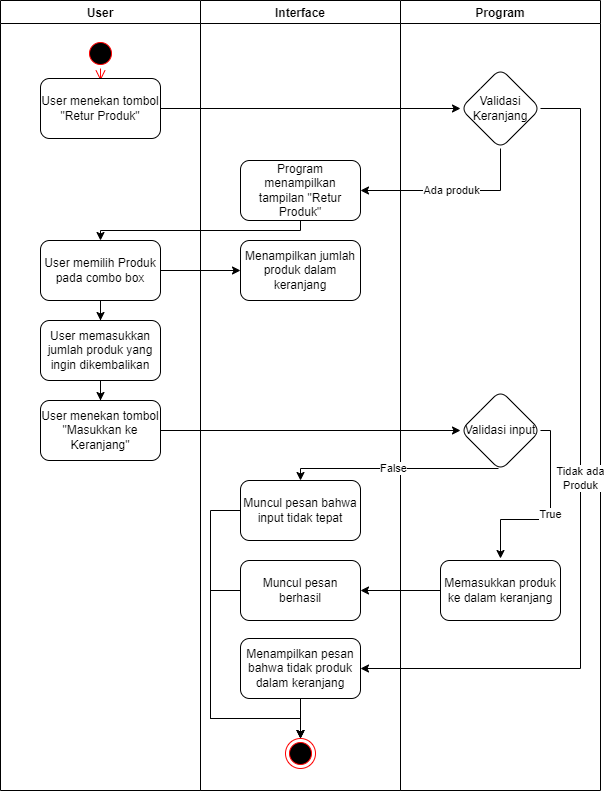

The diagram above was exported from draw.io. Its source (the exported page's mxGraphModel, read from the mxfile embedded in the PNG):
<mxGraphModel dx="828" dy="493" grid="1" gridSize="10" guides="1" tooltips="1" connect="1" arrows="1" fold="1" page="1" pageScale="1" pageWidth="850" pageHeight="1100" math="0" shadow="0">
  <root>
    <mxCell id="0" />
    <mxCell id="1" parent="0" />
    <mxCell id="KQI5RUebgoX9cTgk_1tt-1" value="User" style="swimlane;" parent="1" vertex="1">
      <mxGeometry x="80" y="50" width="200" height="790" as="geometry" />
    </mxCell>
    <mxCell id="KQI5RUebgoX9cTgk_1tt-4" value="" style="ellipse;html=1;shape=startState;fillColor=#000000;strokeColor=#ff0000;" parent="KQI5RUebgoX9cTgk_1tt-1" vertex="1">
      <mxGeometry x="85" y="38" width="30" height="30" as="geometry" />
    </mxCell>
    <mxCell id="KQI5RUebgoX9cTgk_1tt-5" value="" style="edgeStyle=orthogonalEdgeStyle;html=1;verticalAlign=bottom;endArrow=open;endSize=8;strokeColor=#ff0000;rounded=0;entryX=0.5;entryY=0;entryDx=0;entryDy=0;" parent="KQI5RUebgoX9cTgk_1tt-1" source="KQI5RUebgoX9cTgk_1tt-4" edge="1">
      <mxGeometry relative="1" as="geometry">
        <mxPoint x="100" y="80" as="targetPoint" />
      </mxGeometry>
    </mxCell>
    <mxCell id="KQI5RUebgoX9cTgk_1tt-28" value="User menekan tombol &quot;Retur Produk&quot;" style="whiteSpace=wrap;html=1;rounded=1;" parent="KQI5RUebgoX9cTgk_1tt-1" vertex="1">
      <mxGeometry x="40" y="78" width="120" height="60" as="geometry" />
    </mxCell>
    <mxCell id="KQI5RUebgoX9cTgk_1tt-35" value="" style="edgeStyle=orthogonalEdgeStyle;rounded=0;orthogonalLoop=1;jettySize=auto;html=1;" parent="KQI5RUebgoX9cTgk_1tt-1" source="KQI5RUebgoX9cTgk_1tt-32" target="KQI5RUebgoX9cTgk_1tt-34" edge="1">
      <mxGeometry relative="1" as="geometry" />
    </mxCell>
    <mxCell id="KQI5RUebgoX9cTgk_1tt-32" value="User memilih Produk pada combo box" style="whiteSpace=wrap;html=1;rounded=1;" parent="KQI5RUebgoX9cTgk_1tt-1" vertex="1">
      <mxGeometry x="40" y="240" width="120" height="60" as="geometry" />
    </mxCell>
    <mxCell id="KQI5RUebgoX9cTgk_1tt-37" value="" style="edgeStyle=orthogonalEdgeStyle;rounded=0;orthogonalLoop=1;jettySize=auto;html=1;" parent="KQI5RUebgoX9cTgk_1tt-1" source="KQI5RUebgoX9cTgk_1tt-34" target="KQI5RUebgoX9cTgk_1tt-36" edge="1">
      <mxGeometry relative="1" as="geometry" />
    </mxCell>
    <mxCell id="KQI5RUebgoX9cTgk_1tt-34" value="User memasukkan jumlah produk yang ingin dikembalikan" style="whiteSpace=wrap;html=1;rounded=1;" parent="KQI5RUebgoX9cTgk_1tt-1" vertex="1">
      <mxGeometry x="40" y="320" width="120" height="60" as="geometry" />
    </mxCell>
    <mxCell id="KQI5RUebgoX9cTgk_1tt-36" value="User menekan tombol &quot;Masukkan ke Keranjang&quot;" style="whiteSpace=wrap;html=1;rounded=1;" parent="KQI5RUebgoX9cTgk_1tt-1" vertex="1">
      <mxGeometry x="40" y="400" width="120" height="60" as="geometry" />
    </mxCell>
    <mxCell id="KQI5RUebgoX9cTgk_1tt-2" value="Interface" style="swimlane;" parent="1" vertex="1">
      <mxGeometry x="280" y="50" width="200" height="790" as="geometry" />
    </mxCell>
    <mxCell id="KQI5RUebgoX9cTgk_1tt-30" value="Program menampilkan tampilan &quot;Retur Produk&quot;" style="whiteSpace=wrap;html=1;rounded=1;" parent="KQI5RUebgoX9cTgk_1tt-2" vertex="1">
      <mxGeometry x="40" y="160" width="120" height="60" as="geometry" />
    </mxCell>
    <mxCell id="KQI5RUebgoX9cTgk_1tt-63" style="edgeStyle=orthogonalEdgeStyle;rounded=0;orthogonalLoop=1;jettySize=auto;html=1;" parent="KQI5RUebgoX9cTgk_1tt-2" source="KQI5RUebgoX9cTgk_1tt-45" target="KQI5RUebgoX9cTgk_1tt-49" edge="1">
      <mxGeometry relative="1" as="geometry">
        <Array as="points">
          <mxPoint x="10" y="510" />
          <mxPoint x="10" y="718" />
          <mxPoint x="100" y="718" />
        </Array>
      </mxGeometry>
    </mxCell>
    <mxCell id="KQI5RUebgoX9cTgk_1tt-45" value="Muncul pesan bahwa input tidak tepat" style="whiteSpace=wrap;html=1;rounded=1;" parent="KQI5RUebgoX9cTgk_1tt-2" vertex="1">
      <mxGeometry x="40" y="480" width="120" height="60" as="geometry" />
    </mxCell>
    <mxCell id="KQI5RUebgoX9cTgk_1tt-62" style="edgeStyle=orthogonalEdgeStyle;rounded=0;orthogonalLoop=1;jettySize=auto;html=1;" parent="KQI5RUebgoX9cTgk_1tt-2" source="KQI5RUebgoX9cTgk_1tt-47" target="KQI5RUebgoX9cTgk_1tt-49" edge="1">
      <mxGeometry relative="1" as="geometry">
        <Array as="points">
          <mxPoint x="10" y="590" />
          <mxPoint x="10" y="718" />
          <mxPoint x="100" y="718" />
        </Array>
      </mxGeometry>
    </mxCell>
    <mxCell id="KQI5RUebgoX9cTgk_1tt-47" value="Muncul pesan berhasil" style="whiteSpace=wrap;html=1;rounded=1;" parent="KQI5RUebgoX9cTgk_1tt-2" vertex="1">
      <mxGeometry x="40" y="560" width="120" height="60" as="geometry" />
    </mxCell>
    <mxCell id="KQI5RUebgoX9cTgk_1tt-49" value="" style="ellipse;html=1;shape=endState;fillColor=#000000;strokeColor=#ff0000;" parent="KQI5RUebgoX9cTgk_1tt-2" vertex="1">
      <mxGeometry x="85" y="738" width="30" height="30" as="geometry" />
    </mxCell>
    <mxCell id="KQI5RUebgoX9cTgk_1tt-52" value="Menampilkan jumlah produk dalam keranjang" style="whiteSpace=wrap;html=1;rounded=1;" parent="KQI5RUebgoX9cTgk_1tt-2" vertex="1">
      <mxGeometry x="40" y="240" width="120" height="60" as="geometry" />
    </mxCell>
    <mxCell id="KQI5RUebgoX9cTgk_1tt-61" value="" style="edgeStyle=orthogonalEdgeStyle;rounded=0;orthogonalLoop=1;jettySize=auto;html=1;" parent="KQI5RUebgoX9cTgk_1tt-2" source="KQI5RUebgoX9cTgk_1tt-59" target="KQI5RUebgoX9cTgk_1tt-49" edge="1">
      <mxGeometry relative="1" as="geometry" />
    </mxCell>
    <mxCell id="KQI5RUebgoX9cTgk_1tt-59" value="Menampilkan pesan bahwa tidak produk dalam keranjang" style="whiteSpace=wrap;html=1;rounded=1;" parent="KQI5RUebgoX9cTgk_1tt-2" vertex="1">
      <mxGeometry x="40" y="638" width="120" height="60" as="geometry" />
    </mxCell>
    <mxCell id="KQI5RUebgoX9cTgk_1tt-3" value="Program" style="swimlane;" parent="1" vertex="1">
      <mxGeometry x="480" y="50" width="200" height="790" as="geometry" />
    </mxCell>
    <mxCell id="KQI5RUebgoX9cTgk_1tt-67" value="True" style="edgeStyle=orthogonalEdgeStyle;rounded=0;orthogonalLoop=1;jettySize=auto;html=1;" parent="KQI5RUebgoX9cTgk_1tt-3" source="KQI5RUebgoX9cTgk_1tt-40" edge="1">
      <mxGeometry relative="1" as="geometry">
        <mxPoint x="100" y="558" as="targetPoint" />
        <Array as="points">
          <mxPoint x="150" y="430" />
          <mxPoint x="150" y="519" />
          <mxPoint x="100" y="519" />
        </Array>
      </mxGeometry>
    </mxCell>
    <mxCell id="KQI5RUebgoX9cTgk_1tt-40" value="Validasi input" style="rhombus;whiteSpace=wrap;html=1;rounded=1;" parent="KQI5RUebgoX9cTgk_1tt-3" vertex="1">
      <mxGeometry x="60" y="390" width="80" height="80" as="geometry" />
    </mxCell>
    <mxCell id="KQI5RUebgoX9cTgk_1tt-43" value="Memasukkan produk ke dalam keranjang" style="whiteSpace=wrap;html=1;rounded=1;" parent="KQI5RUebgoX9cTgk_1tt-3" vertex="1">
      <mxGeometry x="40" y="560" width="120" height="60" as="geometry" />
    </mxCell>
    <mxCell id="KQI5RUebgoX9cTgk_1tt-56" value="Validasi Keranjang" style="rhombus;whiteSpace=wrap;html=1;rounded=1;" parent="KQI5RUebgoX9cTgk_1tt-3" vertex="1">
      <mxGeometry x="60" y="68" width="80" height="80" as="geometry" />
    </mxCell>
    <mxCell id="KQI5RUebgoX9cTgk_1tt-33" value="" style="edgeStyle=orthogonalEdgeStyle;rounded=0;orthogonalLoop=1;jettySize=auto;html=1;" parent="1" source="KQI5RUebgoX9cTgk_1tt-30" target="KQI5RUebgoX9cTgk_1tt-32" edge="1">
      <mxGeometry relative="1" as="geometry">
        <Array as="points">
          <mxPoint x="380" y="280" />
          <mxPoint x="180" y="280" />
        </Array>
      </mxGeometry>
    </mxCell>
    <mxCell id="KQI5RUebgoX9cTgk_1tt-41" value="" style="edgeStyle=orthogonalEdgeStyle;rounded=0;orthogonalLoop=1;jettySize=auto;html=1;" parent="1" source="KQI5RUebgoX9cTgk_1tt-36" target="KQI5RUebgoX9cTgk_1tt-40" edge="1">
      <mxGeometry relative="1" as="geometry" />
    </mxCell>
    <mxCell id="KQI5RUebgoX9cTgk_1tt-46" value="False" style="edgeStyle=orthogonalEdgeStyle;rounded=0;orthogonalLoop=1;jettySize=auto;html=1;" parent="1" source="KQI5RUebgoX9cTgk_1tt-40" target="KQI5RUebgoX9cTgk_1tt-45" edge="1">
      <mxGeometry relative="1" as="geometry">
        <Array as="points">
          <mxPoint x="380" y="518" />
        </Array>
      </mxGeometry>
    </mxCell>
    <mxCell id="KQI5RUebgoX9cTgk_1tt-48" value="" style="edgeStyle=orthogonalEdgeStyle;rounded=0;orthogonalLoop=1;jettySize=auto;html=1;" parent="1" source="KQI5RUebgoX9cTgk_1tt-43" target="KQI5RUebgoX9cTgk_1tt-47" edge="1">
      <mxGeometry relative="1" as="geometry" />
    </mxCell>
    <mxCell id="KQI5RUebgoX9cTgk_1tt-53" value="" style="edgeStyle=orthogonalEdgeStyle;rounded=0;orthogonalLoop=1;jettySize=auto;html=1;" parent="1" source="KQI5RUebgoX9cTgk_1tt-32" target="KQI5RUebgoX9cTgk_1tt-52" edge="1">
      <mxGeometry relative="1" as="geometry" />
    </mxCell>
    <mxCell id="KQI5RUebgoX9cTgk_1tt-60" value="Tidak ada&lt;br&gt;Produk" style="edgeStyle=orthogonalEdgeStyle;rounded=0;orthogonalLoop=1;jettySize=auto;html=1;" parent="1" source="KQI5RUebgoX9cTgk_1tt-56" target="KQI5RUebgoX9cTgk_1tt-59" edge="1">
      <mxGeometry relative="1" as="geometry">
        <Array as="points">
          <mxPoint x="660" y="158" />
          <mxPoint x="660" y="718" />
        </Array>
      </mxGeometry>
    </mxCell>
    <mxCell id="KQI5RUebgoX9cTgk_1tt-65" style="edgeStyle=orthogonalEdgeStyle;rounded=0;orthogonalLoop=1;jettySize=auto;html=1;" parent="1" source="KQI5RUebgoX9cTgk_1tt-28" target="KQI5RUebgoX9cTgk_1tt-56" edge="1">
      <mxGeometry relative="1" as="geometry" />
    </mxCell>
    <mxCell id="KQI5RUebgoX9cTgk_1tt-66" value="Ada produk" style="edgeStyle=orthogonalEdgeStyle;rounded=0;orthogonalLoop=1;jettySize=auto;html=1;" parent="1" source="KQI5RUebgoX9cTgk_1tt-56" target="KQI5RUebgoX9cTgk_1tt-30" edge="1">
      <mxGeometry relative="1" as="geometry">
        <Array as="points">
          <mxPoint x="580" y="240" />
        </Array>
      </mxGeometry>
    </mxCell>
  </root>
</mxGraphModel>